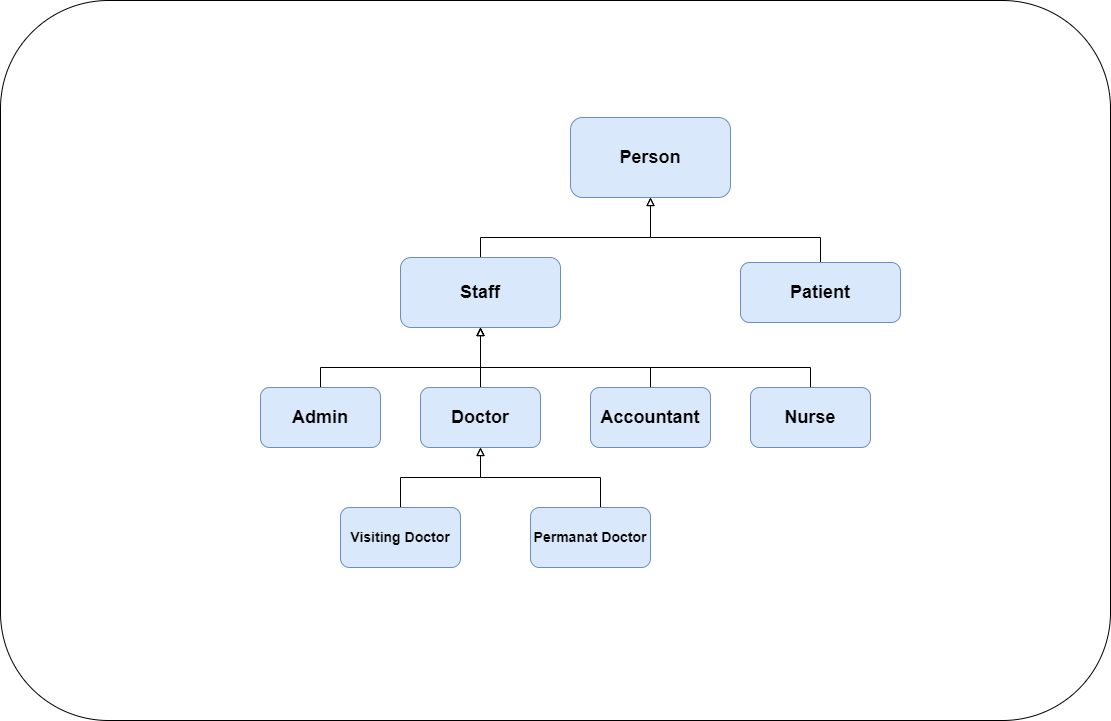

The diagram above was exported from draw.io. Its source (the exported page's mxGraphModel, read from the mxfile embedded in the PNG):
<mxGraphModel dx="2049" dy="1253" grid="1" gridSize="10" guides="1" tooltips="1" connect="1" arrows="1" fold="1" page="1" pageScale="1" pageWidth="1169" pageHeight="826" background="none" math="0" shadow="0">
  <root>
    <mxCell id="0" />
    <mxCell id="1" parent="0" />
    <mxCell id="T0Sp7qqqH8UtdhnSYUgF-30" value="" style="rounded=1;whiteSpace=wrap;html=1;" vertex="1" parent="1">
      <mxGeometry x="-200" y="-307" width="1110" height="720" as="geometry" />
    </mxCell>
    <mxCell id="T0Sp7qqqH8UtdhnSYUgF-31" value="&lt;font style=&quot;font-size: 18px;&quot;&gt;&lt;b&gt;Person&lt;/b&gt;&lt;/font&gt;" style="rounded=1;whiteSpace=wrap;html=1;fillColor=#dae8fc;strokeColor=#6c8ebf;" vertex="1" parent="1">
      <mxGeometry x="370" y="-190" width="160" height="80" as="geometry" />
    </mxCell>
    <mxCell id="T0Sp7qqqH8UtdhnSYUgF-36" style="edgeStyle=orthogonalEdgeStyle;rounded=0;orthogonalLoop=1;jettySize=auto;html=1;entryX=0.5;entryY=1;entryDx=0;entryDy=0;endArrow=block;endFill=0;" edge="1" parent="1" source="T0Sp7qqqH8UtdhnSYUgF-32" target="T0Sp7qqqH8UtdhnSYUgF-31">
      <mxGeometry relative="1" as="geometry">
        <Array as="points">
          <mxPoint x="280" y="-70" />
          <mxPoint x="450" y="-70" />
        </Array>
      </mxGeometry>
    </mxCell>
    <mxCell id="T0Sp7qqqH8UtdhnSYUgF-32" value="&lt;font style=&quot;font-size: 18px;&quot;&gt;&lt;b style=&quot;&quot;&gt;Staff&lt;/b&gt;&lt;/font&gt;" style="rounded=1;whiteSpace=wrap;html=1;fillColor=#dae8fc;strokeColor=#6c8ebf;" vertex="1" parent="1">
      <mxGeometry x="200" y="-50" width="160" height="70" as="geometry" />
    </mxCell>
    <mxCell id="T0Sp7qqqH8UtdhnSYUgF-37" style="edgeStyle=orthogonalEdgeStyle;rounded=0;orthogonalLoop=1;jettySize=auto;html=1;endArrow=block;endFill=0;" edge="1" parent="1" source="T0Sp7qqqH8UtdhnSYUgF-33">
      <mxGeometry relative="1" as="geometry">
        <mxPoint x="450" y="-110" as="targetPoint" />
        <Array as="points">
          <mxPoint x="620" y="-70" />
          <mxPoint x="450" y="-70" />
        </Array>
      </mxGeometry>
    </mxCell>
    <mxCell id="T0Sp7qqqH8UtdhnSYUgF-33" value="&lt;b&gt;&lt;font style=&quot;font-size: 18px;&quot;&gt;Patient&lt;/font&gt;&lt;/b&gt;" style="rounded=1;whiteSpace=wrap;html=1;fillColor=#dae8fc;strokeColor=#6c8ebf;" vertex="1" parent="1">
      <mxGeometry x="540" y="-45" width="160" height="60" as="geometry" />
    </mxCell>
    <mxCell id="T0Sp7qqqH8UtdhnSYUgF-42" style="edgeStyle=orthogonalEdgeStyle;rounded=0;orthogonalLoop=1;jettySize=auto;html=1;entryX=0.5;entryY=1;entryDx=0;entryDy=0;endArrow=block;endFill=0;" edge="1" parent="1" source="T0Sp7qqqH8UtdhnSYUgF-38" target="T0Sp7qqqH8UtdhnSYUgF-32">
      <mxGeometry relative="1" as="geometry">
        <Array as="points">
          <mxPoint x="120" y="60" />
          <mxPoint x="280" y="60" />
        </Array>
      </mxGeometry>
    </mxCell>
    <mxCell id="T0Sp7qqqH8UtdhnSYUgF-38" value="&lt;font style=&quot;font-size: 18px;&quot;&gt;&lt;b&gt;Admin&lt;/b&gt;&lt;/font&gt;" style="rounded=1;whiteSpace=wrap;html=1;fillColor=#dae8fc;strokeColor=#6c8ebf;" vertex="1" parent="1">
      <mxGeometry x="60" y="80" width="120" height="60" as="geometry" />
    </mxCell>
    <mxCell id="T0Sp7qqqH8UtdhnSYUgF-43" style="edgeStyle=orthogonalEdgeStyle;rounded=0;orthogonalLoop=1;jettySize=auto;html=1;endArrow=block;endFill=0;" edge="1" parent="1" source="T0Sp7qqqH8UtdhnSYUgF-39">
      <mxGeometry relative="1" as="geometry">
        <mxPoint x="280" y="20" as="targetPoint" />
      </mxGeometry>
    </mxCell>
    <mxCell id="T0Sp7qqqH8UtdhnSYUgF-39" value="&lt;font style=&quot;font-size: 18px;&quot;&gt;&lt;b&gt;Doctor&lt;/b&gt;&lt;/font&gt;" style="rounded=1;whiteSpace=wrap;html=1;fillColor=#dae8fc;strokeColor=#6c8ebf;" vertex="1" parent="1">
      <mxGeometry x="220" y="80" width="120" height="60" as="geometry" />
    </mxCell>
    <mxCell id="T0Sp7qqqH8UtdhnSYUgF-44" style="edgeStyle=orthogonalEdgeStyle;rounded=0;orthogonalLoop=1;jettySize=auto;html=1;endArrow=block;endFill=0;" edge="1" parent="1" source="T0Sp7qqqH8UtdhnSYUgF-40">
      <mxGeometry relative="1" as="geometry">
        <mxPoint x="280" y="20" as="targetPoint" />
        <Array as="points">
          <mxPoint x="450" y="60" />
          <mxPoint x="280" y="60" />
        </Array>
      </mxGeometry>
    </mxCell>
    <mxCell id="T0Sp7qqqH8UtdhnSYUgF-40" value="&lt;b&gt;&lt;font style=&quot;font-size: 18px;&quot;&gt;Accountant&lt;/font&gt;&lt;/b&gt;" style="rounded=1;whiteSpace=wrap;html=1;fillColor=#dae8fc;strokeColor=#6c8ebf;" vertex="1" parent="1">
      <mxGeometry x="390" y="80" width="120" height="60" as="geometry" />
    </mxCell>
    <mxCell id="T0Sp7qqqH8UtdhnSYUgF-45" style="edgeStyle=orthogonalEdgeStyle;rounded=0;orthogonalLoop=1;jettySize=auto;html=1;endArrow=block;endFill=0;" edge="1" parent="1" source="T0Sp7qqqH8UtdhnSYUgF-41">
      <mxGeometry relative="1" as="geometry">
        <mxPoint x="280" y="20" as="targetPoint" />
        <Array as="points">
          <mxPoint x="610" y="60" />
          <mxPoint x="280" y="60" />
        </Array>
      </mxGeometry>
    </mxCell>
    <mxCell id="T0Sp7qqqH8UtdhnSYUgF-41" value="&lt;b&gt;&lt;font style=&quot;font-size: 18px;&quot;&gt;Nurse&lt;/font&gt;&lt;/b&gt;" style="rounded=1;whiteSpace=wrap;html=1;fillColor=#dae8fc;strokeColor=#6c8ebf;" vertex="1" parent="1">
      <mxGeometry x="550" y="80" width="120" height="60" as="geometry" />
    </mxCell>
    <mxCell id="T0Sp7qqqH8UtdhnSYUgF-48" style="edgeStyle=orthogonalEdgeStyle;rounded=0;orthogonalLoop=1;jettySize=auto;html=1;entryX=0.5;entryY=1;entryDx=0;entryDy=0;endArrow=block;endFill=0;" edge="1" parent="1" source="T0Sp7qqqH8UtdhnSYUgF-46" target="T0Sp7qqqH8UtdhnSYUgF-39">
      <mxGeometry relative="1" as="geometry" />
    </mxCell>
    <mxCell id="T0Sp7qqqH8UtdhnSYUgF-46" value="&lt;font style=&quot;font-size: 14px;&quot;&gt;&lt;b style=&quot;&quot;&gt;Visiting Doctor&lt;/b&gt;&lt;/font&gt;" style="rounded=1;whiteSpace=wrap;html=1;fillColor=#dae8fc;strokeColor=#6c8ebf;" vertex="1" parent="1">
      <mxGeometry x="140" y="200" width="120" height="60" as="geometry" />
    </mxCell>
    <mxCell id="T0Sp7qqqH8UtdhnSYUgF-49" style="edgeStyle=orthogonalEdgeStyle;rounded=0;orthogonalLoop=1;jettySize=auto;html=1;endArrow=block;endFill=0;" edge="1" parent="1" source="T0Sp7qqqH8UtdhnSYUgF-47">
      <mxGeometry relative="1" as="geometry">
        <mxPoint x="280" y="140" as="targetPoint" />
        <Array as="points">
          <mxPoint x="400" y="170" />
          <mxPoint x="280" y="170" />
        </Array>
      </mxGeometry>
    </mxCell>
    <mxCell id="T0Sp7qqqH8UtdhnSYUgF-47" value="&lt;b&gt;&lt;font style=&quot;font-size: 14px;&quot;&gt;Permanat Doctor&lt;/font&gt;&lt;/b&gt;" style="rounded=1;whiteSpace=wrap;html=1;fillColor=#dae8fc;strokeColor=#6c8ebf;" vertex="1" parent="1">
      <mxGeometry x="330" y="200" width="120" height="60" as="geometry" />
    </mxCell>
  </root>
</mxGraphModel>